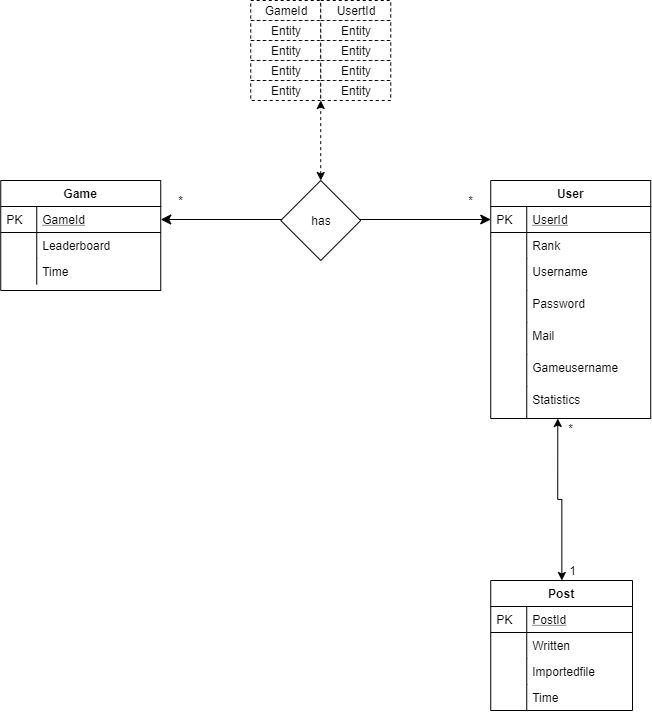

The diagram above was exported from draw.io. Its source (the exported page's mxGraphModel, read from the mxfile embedded in the PNG):
<mxGraphModel dx="961" dy="498" grid="1" gridSize="10" guides="1" tooltips="1" connect="1" arrows="1" fold="1" page="1" pageScale="1" pageWidth="827" pageHeight="1169" math="0" shadow="0">
  <root>
    <mxCell id="WIyWlLk6GJQsqaUBKTNV-0" />
    <mxCell id="WIyWlLk6GJQsqaUBKTNV-1" parent="WIyWlLk6GJQsqaUBKTNV-0" />
    <mxCell id="zkfFHV4jXpPFQw0GAbJ--51" value="Game" style="swimlane;fontStyle=1;childLayout=stackLayout;horizontal=1;startSize=26;horizontalStack=0;resizeParent=1;resizeLast=0;collapsible=1;marginBottom=0;rounded=0;shadow=0;strokeWidth=1;" parent="WIyWlLk6GJQsqaUBKTNV-1" vertex="1">
      <mxGeometry x="88.24" y="330" width="160" height="110" as="geometry">
        <mxRectangle x="20" y="80" width="160" height="26" as="alternateBounds" />
      </mxGeometry>
    </mxCell>
    <mxCell id="zkfFHV4jXpPFQw0GAbJ--52" value="GameId" style="shape=partialRectangle;top=0;left=0;right=0;bottom=1;align=left;verticalAlign=top;fillColor=none;spacingLeft=40;spacingRight=4;overflow=hidden;rotatable=0;points=[[0,0.5],[1,0.5]];portConstraint=eastwest;dropTarget=0;rounded=0;shadow=0;strokeWidth=1;fontStyle=4" parent="zkfFHV4jXpPFQw0GAbJ--51" vertex="1">
      <mxGeometry y="26" width="160" height="26" as="geometry" />
    </mxCell>
    <mxCell id="zkfFHV4jXpPFQw0GAbJ--53" value="PK" style="shape=partialRectangle;top=0;left=0;bottom=0;fillColor=none;align=left;verticalAlign=top;spacingLeft=4;spacingRight=4;overflow=hidden;rotatable=0;points=[];portConstraint=eastwest;part=1;" parent="zkfFHV4jXpPFQw0GAbJ--52" vertex="1" connectable="0">
      <mxGeometry width="36" height="26" as="geometry" />
    </mxCell>
    <mxCell id="G75a7LLIJP7zvfthekTL-10" value="Leaderboard" style="shape=partialRectangle;top=0;left=0;right=0;bottom=0;align=left;verticalAlign=top;fillColor=none;spacingLeft=40;spacingRight=4;overflow=hidden;rotatable=0;points=[[0,0.5],[1,0.5]];portConstraint=eastwest;dropTarget=0;rounded=0;shadow=0;strokeWidth=1;" vertex="1" parent="zkfFHV4jXpPFQw0GAbJ--51">
      <mxGeometry y="52" width="160" height="26" as="geometry" />
    </mxCell>
    <mxCell id="G75a7LLIJP7zvfthekTL-11" value="" style="shape=partialRectangle;top=0;left=0;bottom=0;fillColor=none;align=left;verticalAlign=top;spacingLeft=4;spacingRight=4;overflow=hidden;rotatable=0;points=[];portConstraint=eastwest;part=1;" vertex="1" connectable="0" parent="G75a7LLIJP7zvfthekTL-10">
      <mxGeometry width="36" height="26" as="geometry" />
    </mxCell>
    <mxCell id="G75a7LLIJP7zvfthekTL-8" value="Time" style="shape=partialRectangle;top=0;left=0;right=0;bottom=0;align=left;verticalAlign=top;fillColor=none;spacingLeft=40;spacingRight=4;overflow=hidden;rotatable=0;points=[[0,0.5],[1,0.5]];portConstraint=eastwest;dropTarget=0;rounded=0;shadow=0;strokeWidth=1;" vertex="1" parent="zkfFHV4jXpPFQw0GAbJ--51">
      <mxGeometry y="78" width="160" height="26" as="geometry" />
    </mxCell>
    <mxCell id="G75a7LLIJP7zvfthekTL-9" value="" style="shape=partialRectangle;top=0;left=0;bottom=0;fillColor=none;align=left;verticalAlign=top;spacingLeft=4;spacingRight=4;overflow=hidden;rotatable=0;points=[];portConstraint=eastwest;part=1;" vertex="1" connectable="0" parent="G75a7LLIJP7zvfthekTL-8">
      <mxGeometry width="36" height="26" as="geometry" />
    </mxCell>
    <mxCell id="zkfFHV4jXpPFQw0GAbJ--56" value="User" style="swimlane;fontStyle=1;childLayout=stackLayout;horizontal=1;startSize=26;horizontalStack=0;resizeParent=1;resizeLast=0;collapsible=1;marginBottom=0;rounded=0;shadow=0;strokeWidth=1;" parent="WIyWlLk6GJQsqaUBKTNV-1" vertex="1">
      <mxGeometry x="578.24" y="330" width="160" height="238" as="geometry">
        <mxRectangle x="260" y="80" width="160" height="26" as="alternateBounds" />
      </mxGeometry>
    </mxCell>
    <mxCell id="zkfFHV4jXpPFQw0GAbJ--57" value="UserId" style="shape=partialRectangle;top=0;left=0;right=0;bottom=1;align=left;verticalAlign=top;fillColor=none;spacingLeft=40;spacingRight=4;overflow=hidden;rotatable=0;points=[[0,0.5],[1,0.5]];portConstraint=eastwest;dropTarget=0;rounded=0;shadow=0;strokeWidth=1;fontStyle=4" parent="zkfFHV4jXpPFQw0GAbJ--56" vertex="1">
      <mxGeometry y="26" width="160" height="26" as="geometry" />
    </mxCell>
    <mxCell id="zkfFHV4jXpPFQw0GAbJ--58" value="PK" style="shape=partialRectangle;top=0;left=0;bottom=0;fillColor=none;align=left;verticalAlign=top;spacingLeft=4;spacingRight=4;overflow=hidden;rotatable=0;points=[];portConstraint=eastwest;part=1;" parent="zkfFHV4jXpPFQw0GAbJ--57" vertex="1" connectable="0">
      <mxGeometry width="36" height="26" as="geometry" />
    </mxCell>
    <mxCell id="zkfFHV4jXpPFQw0GAbJ--59" value="Rank" style="shape=partialRectangle;top=0;left=0;right=0;bottom=0;align=left;verticalAlign=top;fillColor=none;spacingLeft=40;spacingRight=4;overflow=hidden;rotatable=0;points=[[0,0.5],[1,0.5]];portConstraint=eastwest;dropTarget=0;rounded=0;shadow=0;strokeWidth=1;" parent="zkfFHV4jXpPFQw0GAbJ--56" vertex="1">
      <mxGeometry y="52" width="160" height="26" as="geometry" />
    </mxCell>
    <mxCell id="zkfFHV4jXpPFQw0GAbJ--60" value="" style="shape=partialRectangle;top=0;left=0;bottom=0;fillColor=none;align=left;verticalAlign=top;spacingLeft=4;spacingRight=4;overflow=hidden;rotatable=0;points=[];portConstraint=eastwest;part=1;" parent="zkfFHV4jXpPFQw0GAbJ--59" vertex="1" connectable="0">
      <mxGeometry width="36" height="26" as="geometry" />
    </mxCell>
    <mxCell id="zkfFHV4jXpPFQw0GAbJ--61" value="Username" style="shape=partialRectangle;top=0;left=0;right=0;bottom=0;align=left;verticalAlign=top;fillColor=none;spacingLeft=40;spacingRight=4;overflow=hidden;rotatable=0;points=[[0,0.5],[1,0.5]];portConstraint=eastwest;dropTarget=0;rounded=0;shadow=0;strokeWidth=1;" parent="zkfFHV4jXpPFQw0GAbJ--56" vertex="1">
      <mxGeometry y="78" width="160" height="32" as="geometry" />
    </mxCell>
    <mxCell id="zkfFHV4jXpPFQw0GAbJ--62" value="" style="shape=partialRectangle;top=0;left=0;bottom=0;fillColor=none;align=left;verticalAlign=top;spacingLeft=4;spacingRight=4;overflow=hidden;rotatable=0;points=[];portConstraint=eastwest;part=1;" parent="zkfFHV4jXpPFQw0GAbJ--61" vertex="1" connectable="0">
      <mxGeometry width="36" height="32" as="geometry" />
    </mxCell>
    <mxCell id="G75a7LLIJP7zvfthekTL-2" value="Password" style="shape=partialRectangle;top=0;left=0;right=0;bottom=0;align=left;verticalAlign=top;fillColor=none;spacingLeft=40;spacingRight=4;overflow=hidden;rotatable=0;points=[[0,0.5],[1,0.5]];portConstraint=eastwest;dropTarget=0;rounded=0;shadow=0;strokeWidth=1;" vertex="1" parent="zkfFHV4jXpPFQw0GAbJ--56">
      <mxGeometry y="110" width="160" height="32" as="geometry" />
    </mxCell>
    <mxCell id="G75a7LLIJP7zvfthekTL-3" value="" style="shape=partialRectangle;top=0;left=0;bottom=0;fillColor=none;align=left;verticalAlign=top;spacingLeft=4;spacingRight=4;overflow=hidden;rotatable=0;points=[];portConstraint=eastwest;part=1;" vertex="1" connectable="0" parent="G75a7LLIJP7zvfthekTL-2">
      <mxGeometry width="36" height="32" as="geometry" />
    </mxCell>
    <mxCell id="G75a7LLIJP7zvfthekTL-4" value="Mail" style="shape=partialRectangle;top=0;left=0;right=0;bottom=0;align=left;verticalAlign=top;fillColor=none;spacingLeft=40;spacingRight=4;overflow=hidden;rotatable=0;points=[[0,0.5],[1,0.5]];portConstraint=eastwest;dropTarget=0;rounded=0;shadow=0;strokeWidth=1;" vertex="1" parent="zkfFHV4jXpPFQw0GAbJ--56">
      <mxGeometry y="142" width="160" height="32" as="geometry" />
    </mxCell>
    <mxCell id="G75a7LLIJP7zvfthekTL-5" value="" style="shape=partialRectangle;top=0;left=0;bottom=0;fillColor=none;align=left;verticalAlign=top;spacingLeft=4;spacingRight=4;overflow=hidden;rotatable=0;points=[];portConstraint=eastwest;part=1;" vertex="1" connectable="0" parent="G75a7LLIJP7zvfthekTL-4">
      <mxGeometry width="36" height="32" as="geometry" />
    </mxCell>
    <mxCell id="G75a7LLIJP7zvfthekTL-6" value="Gameusername" style="shape=partialRectangle;top=0;left=0;right=0;bottom=0;align=left;verticalAlign=top;fillColor=none;spacingLeft=40;spacingRight=4;overflow=hidden;rotatable=0;points=[[0,0.5],[1,0.5]];portConstraint=eastwest;dropTarget=0;rounded=0;shadow=0;strokeWidth=1;" vertex="1" parent="zkfFHV4jXpPFQw0GAbJ--56">
      <mxGeometry y="174" width="160" height="32" as="geometry" />
    </mxCell>
    <mxCell id="G75a7LLIJP7zvfthekTL-7" value="" style="shape=partialRectangle;top=0;left=0;bottom=0;fillColor=none;align=left;verticalAlign=top;spacingLeft=4;spacingRight=4;overflow=hidden;rotatable=0;points=[];portConstraint=eastwest;part=1;" vertex="1" connectable="0" parent="G75a7LLIJP7zvfthekTL-6">
      <mxGeometry width="36" height="32" as="geometry" />
    </mxCell>
    <mxCell id="G75a7LLIJP7zvfthekTL-122" value="Statistics" style="shape=partialRectangle;top=0;left=0;right=0;bottom=0;align=left;verticalAlign=top;fillColor=none;spacingLeft=40;spacingRight=4;overflow=hidden;rotatable=0;points=[[0,0.5],[1,0.5]];portConstraint=eastwest;dropTarget=0;rounded=0;shadow=0;strokeWidth=1;" vertex="1" parent="zkfFHV4jXpPFQw0GAbJ--56">
      <mxGeometry y="206" width="160" height="32" as="geometry" />
    </mxCell>
    <mxCell id="G75a7LLIJP7zvfthekTL-123" value="" style="shape=partialRectangle;top=0;left=0;bottom=0;fillColor=none;align=left;verticalAlign=top;spacingLeft=4;spacingRight=4;overflow=hidden;rotatable=0;points=[];portConstraint=eastwest;part=1;" vertex="1" connectable="0" parent="G75a7LLIJP7zvfthekTL-122">
      <mxGeometry width="36" height="32" as="geometry" />
    </mxCell>
    <mxCell id="zkfFHV4jXpPFQw0GAbJ--63" value="" style="edgeStyle=orthogonalEdgeStyle;endArrow=classic;startArrow=classic;shadow=0;strokeWidth=1;endSize=8;startSize=8;endFill=1;startFill=1;" parent="WIyWlLk6GJQsqaUBKTNV-1" source="zkfFHV4jXpPFQw0GAbJ--52" target="zkfFHV4jXpPFQw0GAbJ--57" edge="1">
      <mxGeometry width="100" height="100" relative="1" as="geometry">
        <mxPoint x="308.24" y="600" as="sourcePoint" />
        <mxPoint x="408.24" y="500" as="targetPoint" />
      </mxGeometry>
    </mxCell>
    <mxCell id="G75a7LLIJP7zvfthekTL-24" value="" style="edgeStyle=orthogonalEdgeStyle;rounded=0;orthogonalLoop=1;jettySize=auto;html=1;startArrow=classic;startFill=1;endArrow=classic;endFill=1;dashed=1;" edge="1" parent="WIyWlLk6GJQsqaUBKTNV-1" source="G75a7LLIJP7zvfthekTL-14">
      <mxGeometry relative="1" as="geometry">
        <mxPoint x="408.24" y="250" as="targetPoint" />
      </mxGeometry>
    </mxCell>
    <mxCell id="G75a7LLIJP7zvfthekTL-14" value="has" style="rhombus;whiteSpace=wrap;html=1;" vertex="1" parent="WIyWlLk6GJQsqaUBKTNV-1">
      <mxGeometry x="368.24" y="330" width="80" height="80" as="geometry" />
    </mxCell>
    <mxCell id="G75a7LLIJP7zvfthekTL-62" value="GameId" style="whiteSpace=wrap;html=1;align=center;dashed=1;" vertex="1" parent="WIyWlLk6GJQsqaUBKTNV-1">
      <mxGeometry x="338.24" y="150" width="70" height="20" as="geometry" />
    </mxCell>
    <mxCell id="G75a7LLIJP7zvfthekTL-63" value="UsertId" style="whiteSpace=wrap;html=1;align=center;dashed=1;" vertex="1" parent="WIyWlLk6GJQsqaUBKTNV-1">
      <mxGeometry x="408.24" y="150" width="70" height="20" as="geometry" />
    </mxCell>
    <mxCell id="G75a7LLIJP7zvfthekTL-65" value="Entity" style="whiteSpace=wrap;html=1;align=center;dashed=1;" vertex="1" parent="WIyWlLk6GJQsqaUBKTNV-1">
      <mxGeometry x="338.24" y="170" width="70" height="20" as="geometry" />
    </mxCell>
    <mxCell id="G75a7LLIJP7zvfthekTL-66" value="Entity" style="whiteSpace=wrap;html=1;align=center;dashed=1;" vertex="1" parent="WIyWlLk6GJQsqaUBKTNV-1">
      <mxGeometry x="408.24" y="170" width="70" height="20" as="geometry" />
    </mxCell>
    <mxCell id="G75a7LLIJP7zvfthekTL-67" value="Entity" style="whiteSpace=wrap;html=1;align=center;dashed=1;" vertex="1" parent="WIyWlLk6GJQsqaUBKTNV-1">
      <mxGeometry x="338.24" y="190" width="70" height="20" as="geometry" />
    </mxCell>
    <mxCell id="G75a7LLIJP7zvfthekTL-68" value="Entity" style="whiteSpace=wrap;html=1;align=center;dashed=1;" vertex="1" parent="WIyWlLk6GJQsqaUBKTNV-1">
      <mxGeometry x="408.24" y="190" width="70" height="20" as="geometry" />
    </mxCell>
    <mxCell id="G75a7LLIJP7zvfthekTL-69" value="Entity" style="whiteSpace=wrap;html=1;align=center;dashed=1;" vertex="1" parent="WIyWlLk6GJQsqaUBKTNV-1">
      <mxGeometry x="338.24" y="210" width="70" height="20" as="geometry" />
    </mxCell>
    <mxCell id="G75a7LLIJP7zvfthekTL-70" value="Entity" style="whiteSpace=wrap;html=1;align=center;dashed=1;" vertex="1" parent="WIyWlLk6GJQsqaUBKTNV-1">
      <mxGeometry x="408.24" y="210" width="70" height="20" as="geometry" />
    </mxCell>
    <mxCell id="G75a7LLIJP7zvfthekTL-71" value="Entity" style="whiteSpace=wrap;html=1;align=center;dashed=1;" vertex="1" parent="WIyWlLk6GJQsqaUBKTNV-1">
      <mxGeometry x="338.24" y="230" width="70" height="20" as="geometry" />
    </mxCell>
    <mxCell id="G75a7LLIJP7zvfthekTL-72" value="Entity" style="whiteSpace=wrap;html=1;align=center;dashed=1;" vertex="1" parent="WIyWlLk6GJQsqaUBKTNV-1">
      <mxGeometry x="408.24" y="230" width="70" height="20" as="geometry" />
    </mxCell>
    <mxCell id="G75a7LLIJP7zvfthekTL-124" style="edgeStyle=orthogonalEdgeStyle;rounded=0;orthogonalLoop=1;jettySize=auto;html=1;entryX=0.419;entryY=1;entryDx=0;entryDy=0;entryPerimeter=0;startArrow=classic;startFill=1;endArrow=classic;endFill=1;" edge="1" parent="WIyWlLk6GJQsqaUBKTNV-1" source="G75a7LLIJP7zvfthekTL-107" target="G75a7LLIJP7zvfthekTL-122">
      <mxGeometry relative="1" as="geometry" />
    </mxCell>
    <mxCell id="G75a7LLIJP7zvfthekTL-107" value="Post" style="swimlane;fontStyle=1;childLayout=stackLayout;horizontal=1;startSize=26;horizontalStack=0;resizeParent=1;resizeLast=0;collapsible=1;marginBottom=0;rounded=0;shadow=0;strokeWidth=1;" vertex="1" parent="WIyWlLk6GJQsqaUBKTNV-1">
      <mxGeometry x="578.24" y="730" width="141.76" height="130" as="geometry">
        <mxRectangle x="20" y="80" width="160" height="26" as="alternateBounds" />
      </mxGeometry>
    </mxCell>
    <mxCell id="G75a7LLIJP7zvfthekTL-108" value="PostId&#10;" style="shape=partialRectangle;top=0;left=0;right=0;bottom=1;align=left;verticalAlign=top;fillColor=none;spacingLeft=40;spacingRight=4;overflow=hidden;rotatable=0;points=[[0,0.5],[1,0.5]];portConstraint=eastwest;dropTarget=0;rounded=0;shadow=0;strokeWidth=1;fontStyle=4" vertex="1" parent="G75a7LLIJP7zvfthekTL-107">
      <mxGeometry y="26" width="141.76" height="26" as="geometry" />
    </mxCell>
    <mxCell id="G75a7LLIJP7zvfthekTL-109" value="PK" style="shape=partialRectangle;top=0;left=0;bottom=0;fillColor=none;align=left;verticalAlign=top;spacingLeft=4;spacingRight=4;overflow=hidden;rotatable=0;points=[];portConstraint=eastwest;part=1;" vertex="1" connectable="0" parent="G75a7LLIJP7zvfthekTL-108">
      <mxGeometry width="36" height="26" as="geometry" />
    </mxCell>
    <mxCell id="G75a7LLIJP7zvfthekTL-110" value="Written" style="shape=partialRectangle;top=0;left=0;right=0;bottom=0;align=left;verticalAlign=top;fillColor=none;spacingLeft=40;spacingRight=4;overflow=hidden;rotatable=0;points=[[0,0.5],[1,0.5]];portConstraint=eastwest;dropTarget=0;rounded=0;shadow=0;strokeWidth=1;" vertex="1" parent="G75a7LLIJP7zvfthekTL-107">
      <mxGeometry y="52" width="141.76" height="26" as="geometry" />
    </mxCell>
    <mxCell id="G75a7LLIJP7zvfthekTL-111" value="" style="shape=partialRectangle;top=0;left=0;bottom=0;fillColor=none;align=left;verticalAlign=top;spacingLeft=4;spacingRight=4;overflow=hidden;rotatable=0;points=[];portConstraint=eastwest;part=1;" vertex="1" connectable="0" parent="G75a7LLIJP7zvfthekTL-110">
      <mxGeometry width="36" height="26" as="geometry" />
    </mxCell>
    <mxCell id="G75a7LLIJP7zvfthekTL-112" value="Importedfile" style="shape=partialRectangle;top=0;left=0;right=0;bottom=0;align=left;verticalAlign=top;fillColor=none;spacingLeft=40;spacingRight=4;overflow=hidden;rotatable=0;points=[[0,0.5],[1,0.5]];portConstraint=eastwest;dropTarget=0;rounded=0;shadow=0;strokeWidth=1;" vertex="1" parent="G75a7LLIJP7zvfthekTL-107">
      <mxGeometry y="78" width="141.76" height="26" as="geometry" />
    </mxCell>
    <mxCell id="G75a7LLIJP7zvfthekTL-113" value="" style="shape=partialRectangle;top=0;left=0;bottom=0;fillColor=none;align=left;verticalAlign=top;spacingLeft=4;spacingRight=4;overflow=hidden;rotatable=0;points=[];portConstraint=eastwest;part=1;" vertex="1" connectable="0" parent="G75a7LLIJP7zvfthekTL-112">
      <mxGeometry width="36" height="26" as="geometry" />
    </mxCell>
    <mxCell id="G75a7LLIJP7zvfthekTL-114" value="Time" style="shape=partialRectangle;top=0;left=0;right=0;bottom=0;align=left;verticalAlign=top;fillColor=none;spacingLeft=40;spacingRight=4;overflow=hidden;rotatable=0;points=[[0,0.5],[1,0.5]];portConstraint=eastwest;dropTarget=0;rounded=0;shadow=0;strokeWidth=1;" vertex="1" parent="G75a7LLIJP7zvfthekTL-107">
      <mxGeometry y="104" width="141.76" height="26" as="geometry" />
    </mxCell>
    <mxCell id="G75a7LLIJP7zvfthekTL-115" value="" style="shape=partialRectangle;top=0;left=0;bottom=0;fillColor=none;align=left;verticalAlign=top;spacingLeft=4;spacingRight=4;overflow=hidden;rotatable=0;points=[];portConstraint=eastwest;part=1;" vertex="1" connectable="0" parent="G75a7LLIJP7zvfthekTL-114">
      <mxGeometry width="36" height="26" as="geometry" />
    </mxCell>
    <mxCell id="G75a7LLIJP7zvfthekTL-118" value="*" style="text;html=1;align=center;verticalAlign=middle;resizable=0;points=[];autosize=1;" vertex="1" parent="WIyWlLk6GJQsqaUBKTNV-1">
      <mxGeometry x="258.24" y="340" width="20" height="20" as="geometry" />
    </mxCell>
    <mxCell id="G75a7LLIJP7zvfthekTL-119" value="*" style="text;html=1;align=center;verticalAlign=middle;resizable=0;points=[];autosize=1;" vertex="1" parent="WIyWlLk6GJQsqaUBKTNV-1">
      <mxGeometry x="548.24" y="340" width="20" height="20" as="geometry" />
    </mxCell>
    <mxCell id="G75a7LLIJP7zvfthekTL-120" value="*" style="text;html=1;align=center;verticalAlign=middle;resizable=0;points=[];autosize=1;" vertex="1" parent="WIyWlLk6GJQsqaUBKTNV-1">
      <mxGeometry x="648.24" y="568" width="20" height="20" as="geometry" />
    </mxCell>
    <mxCell id="G75a7LLIJP7zvfthekTL-121" value="1" style="text;html=1;align=center;verticalAlign=middle;resizable=0;points=[];autosize=1;" vertex="1" parent="WIyWlLk6GJQsqaUBKTNV-1">
      <mxGeometry x="650" y="710" width="20" height="20" as="geometry" />
    </mxCell>
  </root>
</mxGraphModel>